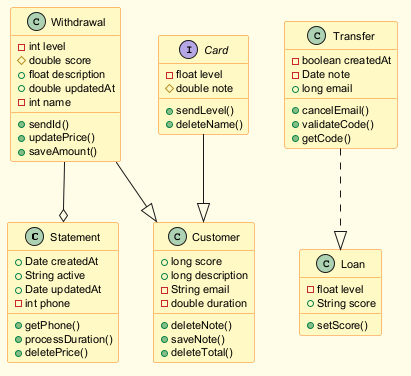

The diagram above was rendered by PlantUML. Its source (embedded in the PNG):
@startuml
skinparam backgroundColor #FFFDE7
skinparam classBackgroundColor #FFF9C4
skinparam classBorderColor #F57F17
skinparam defaultFontSize 11
class Statement {
  +Date createdAt
  +String active
  +Date updatedAt
  -int phone
  +getPhone()
  +processDuration()
  +deletePrice()
}
class Customer {
  +long score
  +long description
  -String email
  -double duration
  +deleteNote()
  +saveNote()
  +deleteTotal()
}
class Loan {
  -float level
  +String score
  +setScore()
}
class Withdrawal {
  -int level
  #double score
  +float description
  +double updatedAt
  -int name
  +sendId()
  +updatePrice()
  +saveAmount()
}
interface Card {
  -float level
  #double note
  +sendLevel()
  +deleteName()
}
class Transfer {
  -boolean createdAt
  -Date note
  +long email
  +cancelEmail()
  +validateCode()
  +getCode()
}
Withdrawal --o Statement
Transfer ..|> Loan
Card --|> Customer
Withdrawal --|> Customer
@enduml